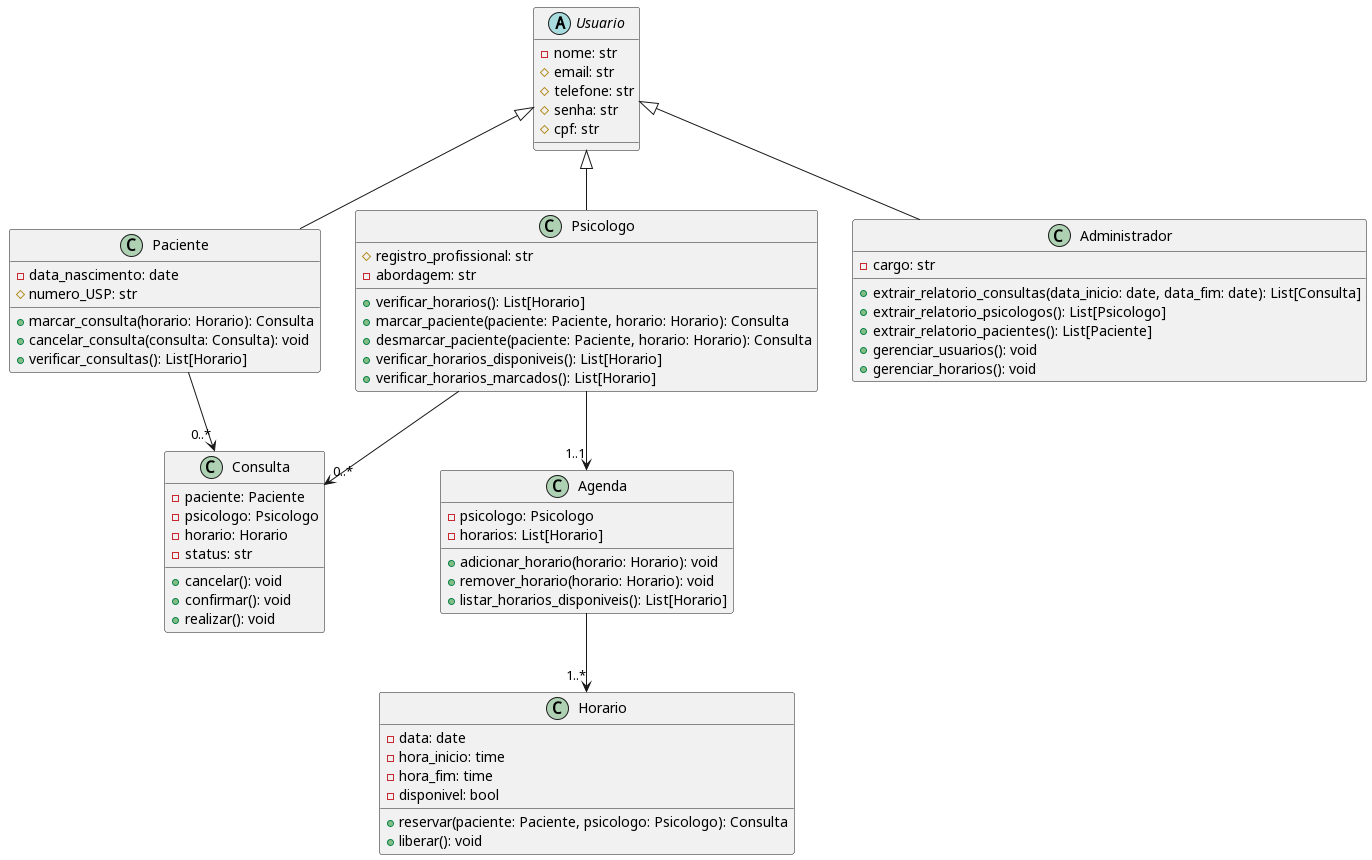

The diagram above was rendered by PlantUML. Its source (embedded in the PNG):
@startuml 

abstract class Usuario {
  - nome: str
  # email: str
  # telefone: str
  # senha: str
  # cpf: str
}

class Paciente {
  - data_nascimento: date
  # numero_USP: str
  + marcar_consulta(horario: Horario): Consulta
  + cancelar_consulta(consulta: Consulta): void
  + verificar_consultas(): List[Horario]
}

class Psicologo {
  # registro_profissional: str
  - abordagem: str
  + verificar_horarios(): List[Horario]
  + marcar_paciente(paciente: Paciente, horario: Horario): Consulta
  + desmarcar_paciente(paciente: Paciente, horario: Horario): Consulta
  + verificar_horarios_disponiveis(): List[Horario]
  + verificar_horarios_marcados(): List[Horario]
}

class Consulta {
  - paciente: Paciente
  - psicologo: Psicologo
  - horario: Horario
  - status: str
  + cancelar(): void
  + confirmar(): void
  + realizar(): void
}

class Horario {
  - data: date
  - hora_inicio: time
  - hora_fim: time
  - disponivel: bool
  + reservar(paciente: Paciente, psicologo: Psicologo): Consulta
  + liberar(): void
}

class Agenda {
  - psicologo: Psicologo
  - horarios: List[Horario]
  + adicionar_horario(horario: Horario): void
  + remover_horario(horario: Horario): void
  + listar_horarios_disponiveis(): List[Horario]
}

class Administrador {
  - cargo: str
  + extrair_relatorio_consultas(data_inicio: date, data_fim: date): List[Consulta]
  + extrair_relatorio_psicologos(): List[Psicologo]
  + extrair_relatorio_pacientes(): List[Paciente]
  + gerenciar_usuarios(): void
  + gerenciar_horarios(): void
}

Usuario <|-- Paciente
Usuario <|-- Psicologo
Usuario <|-- Administrador
Paciente --> "0..*" Consulta 
Psicologo --> "0..*" Consulta
Psicologo --> "1..1" Agenda
Agenda --> "1..*" Horario


@enduml